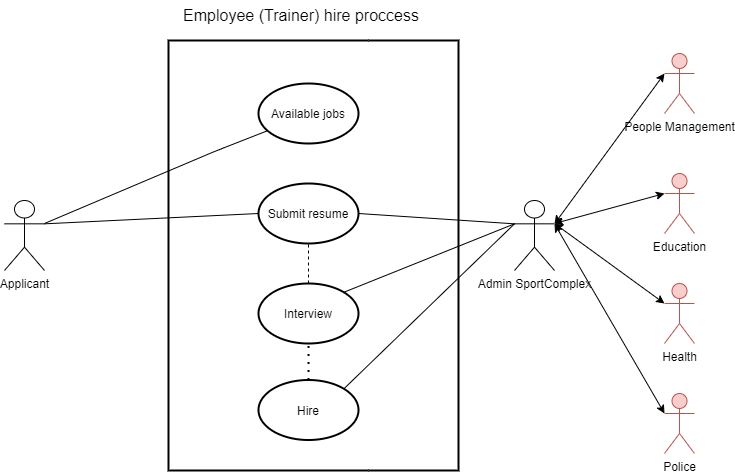

The diagram above was exported from draw.io. Its source (the exported page's mxGraphModel, read from the mxfile embedded in the PNG):
<mxGraphModel dx="868" dy="393" grid="1" gridSize="10" guides="1" tooltips="1" connect="1" arrows="1" fold="1" page="1" pageScale="1" pageWidth="850" pageHeight="1100" math="0" shadow="0">
  <root>
    <mxCell id="PC8i3I9iCqpRoSjp3qCe-0" />
    <mxCell id="PC8i3I9iCqpRoSjp3qCe-1" parent="PC8i3I9iCqpRoSjp3qCe-0" />
    <mxCell id="i8JSjt2o0x4RiqcsCejo-1" value="" style="strokeWidth=2;html=1;shape=mxgraph.flowchart.annotation_1;align=left;pointerEvents=1;" parent="PC8i3I9iCqpRoSjp3qCe-1" vertex="1">
      <mxGeometry x="244" y="87" width="200" height="430" as="geometry" />
    </mxCell>
    <mxCell id="i8JSjt2o0x4RiqcsCejo-2" value="" style="strokeWidth=2;html=1;shape=mxgraph.flowchart.annotation_1;align=left;pointerEvents=1;rotation=-180;" parent="PC8i3I9iCqpRoSjp3qCe-1" vertex="1">
      <mxGeometry x="444" y="87" width="90" height="430" as="geometry" />
    </mxCell>
    <mxCell id="i8JSjt2o0x4RiqcsCejo-3" value="Submit resume" style="strokeWidth=2;html=1;shape=mxgraph.flowchart.start_1;whiteSpace=wrap;" parent="PC8i3I9iCqpRoSjp3qCe-1" vertex="1">
      <mxGeometry x="334" y="230" width="100" height="60" as="geometry" />
    </mxCell>
    <mxCell id="i8JSjt2o0x4RiqcsCejo-4" value="Applicant" style="shape=umlActor;verticalLabelPosition=bottom;verticalAlign=top;html=1;outlineConnect=0;" parent="PC8i3I9iCqpRoSjp3qCe-1" vertex="1">
      <mxGeometry x="80" y="247" width="40" height="70" as="geometry" />
    </mxCell>
    <mxCell id="i8JSjt2o0x4RiqcsCejo-5" value="Hire" style="strokeWidth=2;html=1;shape=mxgraph.flowchart.start_1;whiteSpace=wrap;" parent="PC8i3I9iCqpRoSjp3qCe-1" vertex="1">
      <mxGeometry x="334" y="426.5" width="100" height="60" as="geometry" />
    </mxCell>
    <mxCell id="i8JSjt2o0x4RiqcsCejo-7" value="" style="endArrow=none;html=1;entryX=0.098;entryY=0.782;entryDx=0;entryDy=0;entryPerimeter=0;" parent="PC8i3I9iCqpRoSjp3qCe-1" target="SOaBOXRqC4u5P8KZwMKH-1" edge="1">
      <mxGeometry width="50" height="50" relative="1" as="geometry">
        <mxPoint x="120" y="270" as="sourcePoint" />
        <mxPoint x="334" y="67" as="targetPoint" />
        <Array as="points">
          <mxPoint x="290" y="198" />
        </Array>
      </mxGeometry>
    </mxCell>
    <mxCell id="i8JSjt2o0x4RiqcsCejo-9" value="Interview" style="strokeWidth=2;html=1;shape=mxgraph.flowchart.start_1;whiteSpace=wrap;" parent="PC8i3I9iCqpRoSjp3qCe-1" vertex="1">
      <mxGeometry x="334" y="330" width="100" height="60" as="geometry" />
    </mxCell>
    <mxCell id="i8JSjt2o0x4RiqcsCejo-10" value="" style="endArrow=none;dashed=1;html=1;exitX=0.5;exitY=0;exitDx=0;exitDy=0;exitPerimeter=0;entryX=0.5;entryY=1;entryDx=0;entryDy=0;entryPerimeter=0;" parent="PC8i3I9iCqpRoSjp3qCe-1" source="i8JSjt2o0x4RiqcsCejo-9" target="i8JSjt2o0x4RiqcsCejo-3" edge="1">
      <mxGeometry width="50" height="50" relative="1" as="geometry">
        <mxPoint x="384" y="260" as="sourcePoint" />
        <mxPoint x="384" y="210" as="targetPoint" />
        <Array as="points" />
      </mxGeometry>
    </mxCell>
    <mxCell id="i8JSjt2o0x4RiqcsCejo-11" value="Admin SportComplex" style="shape=umlActor;verticalLabelPosition=bottom;verticalAlign=top;html=1;outlineConnect=0;" parent="PC8i3I9iCqpRoSjp3qCe-1" vertex="1">
      <mxGeometry x="590" y="247" width="40" height="70" as="geometry" />
    </mxCell>
    <mxCell id="i8JSjt2o0x4RiqcsCejo-12" value="" style="endArrow=none;html=1;entryX=1;entryY=0.5;entryDx=0;entryDy=0;entryPerimeter=0;exitX=0;exitY=0.3333333333333333;exitDx=0;exitDy=0;exitPerimeter=0;" parent="PC8i3I9iCqpRoSjp3qCe-1" source="i8JSjt2o0x4RiqcsCejo-11" target="i8JSjt2o0x4RiqcsCejo-3" edge="1">
      <mxGeometry width="50" height="50" relative="1" as="geometry">
        <mxPoint x="564" y="227" as="sourcePoint" />
        <mxPoint x="564" y="187" as="targetPoint" />
      </mxGeometry>
    </mxCell>
    <mxCell id="i8JSjt2o0x4RiqcsCejo-18" value="&lt;font style=&quot;font-size: 16px&quot;&gt;Employee (Trainer) hire proccess&lt;/font&gt;" style="text;html=1;strokeColor=none;fillColor=none;align=center;verticalAlign=middle;whiteSpace=wrap;rounded=0;" parent="PC8i3I9iCqpRoSjp3qCe-1" vertex="1">
      <mxGeometry x="244" y="47" width="266" height="30" as="geometry" />
    </mxCell>
    <mxCell id="SOaBOXRqC4u5P8KZwMKH-0" value="" style="endArrow=none;dashed=1;html=1;dashPattern=1 3;strokeWidth=2;entryX=0.5;entryY=1;entryDx=0;entryDy=0;entryPerimeter=0;exitX=0.5;exitY=0;exitDx=0;exitDy=0;exitPerimeter=0;" parent="PC8i3I9iCqpRoSjp3qCe-1" source="i8JSjt2o0x4RiqcsCejo-5" target="i8JSjt2o0x4RiqcsCejo-9" edge="1">
      <mxGeometry width="50" height="50" relative="1" as="geometry">
        <mxPoint x="370" y="426.5" as="sourcePoint" />
        <mxPoint x="420" y="376.5" as="targetPoint" />
      </mxGeometry>
    </mxCell>
    <mxCell id="SOaBOXRqC4u5P8KZwMKH-1" value="Available jobs" style="strokeWidth=2;html=1;shape=mxgraph.flowchart.start_1;whiteSpace=wrap;" parent="PC8i3I9iCqpRoSjp3qCe-1" vertex="1">
      <mxGeometry x="334" y="130" width="100" height="60" as="geometry" />
    </mxCell>
    <mxCell id="SOaBOXRqC4u5P8KZwMKH-2" value="" style="endArrow=none;html=1;entryX=0;entryY=0.5;entryDx=0;entryDy=0;entryPerimeter=0;exitX=1;exitY=0.3333333333333333;exitDx=0;exitDy=0;exitPerimeter=0;" parent="PC8i3I9iCqpRoSjp3qCe-1" source="i8JSjt2o0x4RiqcsCejo-4" target="i8JSjt2o0x4RiqcsCejo-3" edge="1">
      <mxGeometry width="50" height="50" relative="1" as="geometry">
        <mxPoint x="180" y="297" as="sourcePoint" />
        <mxPoint x="230" y="247" as="targetPoint" />
      </mxGeometry>
    </mxCell>
    <mxCell id="SOaBOXRqC4u5P8KZwMKH-5" value="&lt;span&gt;People Management&lt;/span&gt;" style="shape=umlActor;verticalLabelPosition=bottom;verticalAlign=top;html=1;outlineConnect=0;fillColor=#f8cecc;strokeColor=#b85450;" parent="PC8i3I9iCqpRoSjp3qCe-1" vertex="1">
      <mxGeometry x="740" y="100" width="30" height="60" as="geometry" />
    </mxCell>
    <mxCell id="SOaBOXRqC4u5P8KZwMKH-7" value="" style="endArrow=classic;startArrow=classic;html=1;exitX=1;exitY=0.3333333333333333;exitDx=0;exitDy=0;exitPerimeter=0;entryX=0;entryY=0.3333333333333333;entryDx=0;entryDy=0;entryPerimeter=0;" parent="PC8i3I9iCqpRoSjp3qCe-1" source="i8JSjt2o0x4RiqcsCejo-11" target="SOaBOXRqC4u5P8KZwMKH-5" edge="1">
      <mxGeometry width="50" height="50" relative="1" as="geometry">
        <mxPoint x="660" y="220" as="sourcePoint" />
        <mxPoint x="710" y="170" as="targetPoint" />
      </mxGeometry>
    </mxCell>
    <mxCell id="SOaBOXRqC4u5P8KZwMKH-8" value="&lt;span&gt;Education&lt;/span&gt;" style="shape=umlActor;verticalLabelPosition=bottom;verticalAlign=top;html=1;outlineConnect=0;fillColor=#f8cecc;strokeColor=#b85450;" parent="PC8i3I9iCqpRoSjp3qCe-1" vertex="1">
      <mxGeometry x="740" y="220" width="30" height="60" as="geometry" />
    </mxCell>
    <mxCell id="SOaBOXRqC4u5P8KZwMKH-10" value="" style="endArrow=classic;startArrow=classic;html=1;entryX=0;entryY=0.3333333333333333;entryDx=0;entryDy=0;entryPerimeter=0;" parent="PC8i3I9iCqpRoSjp3qCe-1" target="SOaBOXRqC4u5P8KZwMKH-8" edge="1">
      <mxGeometry width="50" height="50" relative="1" as="geometry">
        <mxPoint x="630" y="270" as="sourcePoint" />
        <mxPoint x="710" y="170" as="targetPoint" />
      </mxGeometry>
    </mxCell>
    <mxCell id="SOaBOXRqC4u5P8KZwMKH-11" value="&lt;span&gt;Health&lt;/span&gt;" style="shape=umlActor;verticalLabelPosition=bottom;verticalAlign=top;html=1;outlineConnect=0;fillColor=#f8cecc;strokeColor=#b85450;" parent="PC8i3I9iCqpRoSjp3qCe-1" vertex="1">
      <mxGeometry x="740" y="330" width="30" height="60" as="geometry" />
    </mxCell>
    <mxCell id="SOaBOXRqC4u5P8KZwMKH-13" value="" style="endArrow=classic;startArrow=classic;html=1;entryX=0;entryY=0.3333333333333333;entryDx=0;entryDy=0;entryPerimeter=0;" parent="PC8i3I9iCqpRoSjp3qCe-1" target="SOaBOXRqC4u5P8KZwMKH-11" edge="1">
      <mxGeometry width="50" height="50" relative="1" as="geometry">
        <mxPoint x="630" y="270" as="sourcePoint" />
        <mxPoint x="710" y="340" as="targetPoint" />
      </mxGeometry>
    </mxCell>
    <mxCell id="SOaBOXRqC4u5P8KZwMKH-14" value="&lt;span&gt;Police&lt;/span&gt;" style="shape=umlActor;verticalLabelPosition=bottom;verticalAlign=top;html=1;outlineConnect=0;fillColor=#f8cecc;strokeColor=#b85450;" parent="PC8i3I9iCqpRoSjp3qCe-1" vertex="1">
      <mxGeometry x="740" y="440" width="30" height="60" as="geometry" />
    </mxCell>
    <mxCell id="SOaBOXRqC4u5P8KZwMKH-15" value="" style="endArrow=classic;startArrow=classic;html=1;exitX=1;exitY=0.3333333333333333;exitDx=0;exitDy=0;exitPerimeter=0;entryX=0;entryY=0.3333333333333333;entryDx=0;entryDy=0;entryPerimeter=0;" parent="PC8i3I9iCqpRoSjp3qCe-1" source="i8JSjt2o0x4RiqcsCejo-11" target="SOaBOXRqC4u5P8KZwMKH-14" edge="1">
      <mxGeometry width="50" height="50" relative="1" as="geometry">
        <mxPoint x="660" y="390" as="sourcePoint" />
        <mxPoint x="710" y="340" as="targetPoint" />
      </mxGeometry>
    </mxCell>
    <mxCell id="5lupaQysq_cxs5XPd5ga-0" value="" style="endArrow=none;html=1;exitX=0.855;exitY=0.145;exitDx=0;exitDy=0;exitPerimeter=0;entryX=0;entryY=0.3333333333333333;entryDx=0;entryDy=0;entryPerimeter=0;" parent="PC8i3I9iCqpRoSjp3qCe-1" source="i8JSjt2o0x4RiqcsCejo-9" target="i8JSjt2o0x4RiqcsCejo-11" edge="1">
      <mxGeometry width="50" height="50" relative="1" as="geometry">
        <mxPoint x="450" y="300" as="sourcePoint" />
        <mxPoint x="500" y="250" as="targetPoint" />
      </mxGeometry>
    </mxCell>
    <mxCell id="5lupaQysq_cxs5XPd5ga-1" value="" style="endArrow=none;html=1;exitX=0.855;exitY=0.145;exitDx=0;exitDy=0;exitPerimeter=0;entryX=0;entryY=0.3333333333333333;entryDx=0;entryDy=0;entryPerimeter=0;" parent="PC8i3I9iCqpRoSjp3qCe-1" source="i8JSjt2o0x4RiqcsCejo-5" target="i8JSjt2o0x4RiqcsCejo-11" edge="1">
      <mxGeometry width="50" height="50" relative="1" as="geometry">
        <mxPoint x="450" y="300" as="sourcePoint" />
        <mxPoint x="500" y="250" as="targetPoint" />
      </mxGeometry>
    </mxCell>
  </root>
</mxGraphModel>